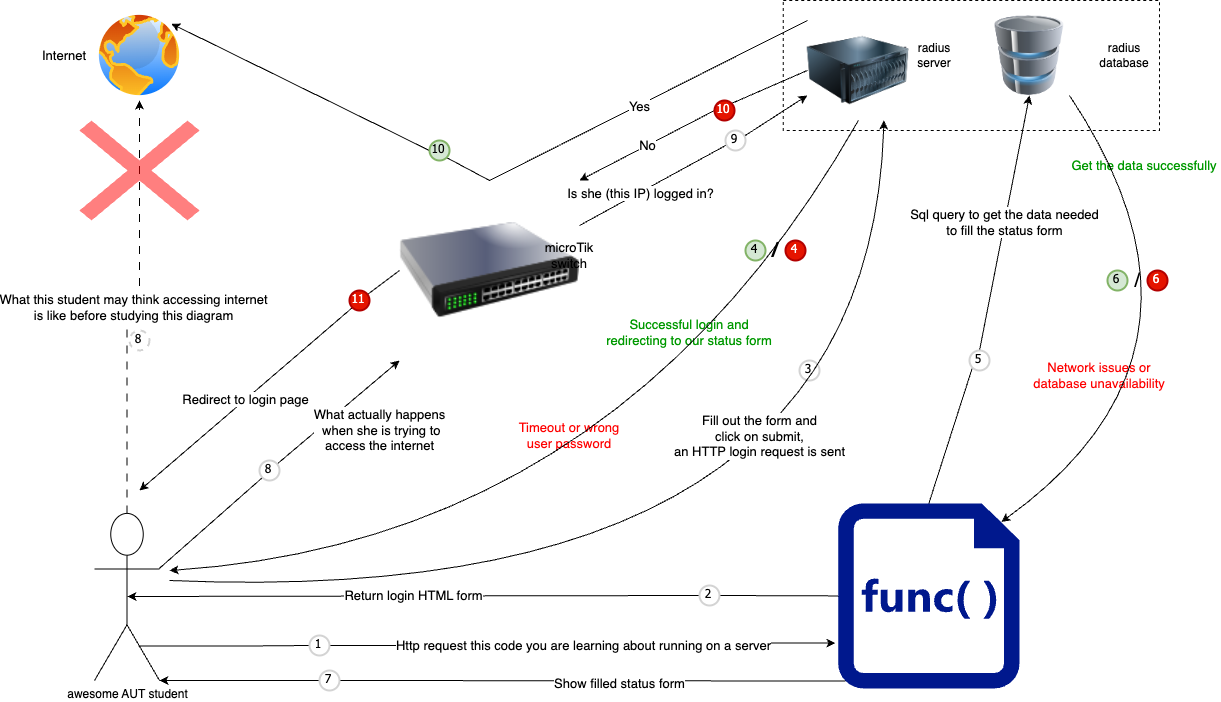

The diagram above was exported from draw.io. Its source (the exported page's mxGraphModel, read from the mxfile embedded in the PNG):
<mxGraphModel dx="1781" dy="615" grid="1" gridSize="10" guides="1" tooltips="1" connect="1" arrows="1" fold="1" page="1" pageScale="1" pageWidth="827" pageHeight="1169" math="0" shadow="0">
  <root>
    <mxCell id="0" />
    <mxCell id="1" parent="0" />
    <mxCell id="H7KppiuzuMAOnE_aYZi3-91" value="" style="rounded=0;whiteSpace=wrap;html=1;dashed=1;" vertex="1" parent="1">
      <mxGeometry x="713.7" width="376.3" height="130" as="geometry" />
    </mxCell>
    <mxCell id="H7KppiuzuMAOnE_aYZi3-3" value="&lt;font style=&quot;font-size: 13px;&quot;&gt;Http request this code you are learning about running on a server&lt;/font&gt;" style="edgeStyle=orthogonalEdgeStyle;rounded=0;orthogonalLoop=1;jettySize=auto;html=1;entryX=-0.015;entryY=0.755;entryDx=0;entryDy=0;entryPerimeter=0;startArrow=none;exitX=1;exitY=0.5;exitDx=0;exitDy=0;" edge="1" parent="1" source="H7KppiuzuMAOnE_aYZi3-57" target="H7KppiuzuMAOnE_aYZi3-33">
      <mxGeometry relative="1" as="geometry">
        <mxPoint x="250" y="520" as="sourcePoint" />
        <mxPoint x="610" y="390" as="targetPoint" />
      </mxGeometry>
    </mxCell>
    <mxCell id="H7KppiuzuMAOnE_aYZi3-14" value="&lt;font style=&quot;font-size: 13px;&quot;&gt;What this student may think accessing internet &lt;br&gt;is like before studying this diagram&lt;/font&gt;" style="edgeStyle=orthogonalEdgeStyle;orthogonalLoop=1;jettySize=auto;html=1;entryX=0.5;entryY=1;entryDx=0;entryDy=0;strokeColor=default;rounded=0;dashed=1;dashPattern=8 8;" edge="1" parent="1" source="H7KppiuzuMAOnE_aYZi3-1" target="H7KppiuzuMAOnE_aYZi3-22">
      <mxGeometry relative="1" as="geometry">
        <mxPoint x="140" y="130" as="targetPoint" />
        <mxPoint as="offset" />
      </mxGeometry>
    </mxCell>
    <mxCell id="H7KppiuzuMAOnE_aYZi3-1" value="awesome AUT student" style="shape=umlActor;verticalLabelPosition=bottom;verticalAlign=top;html=1;outlineConnect=0;" vertex="1" parent="1">
      <mxGeometry x="25" y="512.91" width="65" height="167.09" as="geometry" />
    </mxCell>
    <mxCell id="H7KppiuzuMAOnE_aYZi3-16" value="" style="shape=mxgraph.mockup.markup.redX;fillColor=#ff0000;html=1;shadow=0;whiteSpace=wrap;strokeColor=none;gradientColor=none;opacity=50;fillStyle=solid;" vertex="1" parent="1">
      <mxGeometry x="10" y="120" width="120" height="100" as="geometry" />
    </mxCell>
    <mxCell id="H7KppiuzuMAOnE_aYZi3-20" value="" style="image;html=1;image=img/lib/clip_art/networking/Switch_128x128.png" vertex="1" parent="1">
      <mxGeometry x="330" y="180" width="180" height="180" as="geometry" />
    </mxCell>
    <mxCell id="H7KppiuzuMAOnE_aYZi3-22" value="" style="aspect=fixed;perimeter=ellipsePerimeter;html=1;align=center;shadow=0;dashed=0;spacingTop=3;image;image=img/lib/active_directory/internet_globe.svg;" vertex="1" parent="1">
      <mxGeometry x="25" y="10" width="90" height="90" as="geometry" />
    </mxCell>
    <mxCell id="H7KppiuzuMAOnE_aYZi3-24" value="&lt;font style=&quot;font-size: 13px;&quot;&gt;What actually happens&lt;br&gt;&amp;nbsp;when she is trying to &lt;br&gt;access the internet&lt;/font&gt;" style="endArrow=classic;html=1;rounded=0;startArrow=none;entryX=0;entryY=1;entryDx=0;entryDy=0;" edge="1" parent="1" source="H7KppiuzuMAOnE_aYZi3-107" target="H7KppiuzuMAOnE_aYZi3-20">
      <mxGeometry x="0.2453" y="-41" width="50" height="50" relative="1" as="geometry">
        <mxPoint x="330" y="330" as="sourcePoint" />
        <mxPoint x="330" y="320" as="targetPoint" />
        <mxPoint as="offset" />
      </mxGeometry>
    </mxCell>
    <mxCell id="H7KppiuzuMAOnE_aYZi3-26" value="" style="endArrow=classic;html=1;rounded=0;exitX=1;exitY=0.25;exitDx=0;exitDy=0;entryX=0;entryY=0.75;entryDx=0;entryDy=0;startArrow=none;" edge="1" parent="1" source="H7KppiuzuMAOnE_aYZi3-108" target="H7KppiuzuMAOnE_aYZi3-38">
      <mxGeometry width="50" height="50" relative="1" as="geometry">
        <mxPoint x="540" y="150" as="sourcePoint" />
        <mxPoint x="610" y="90" as="targetPoint" />
      </mxGeometry>
    </mxCell>
    <mxCell id="H7KppiuzuMAOnE_aYZi3-28" value="" style="endArrow=classic;html=1;rounded=0;exitX=0;exitY=0.5;exitDx=0;exitDy=0;startArrow=none;entryX=1;entryY=0;entryDx=0;entryDy=0;" edge="1" parent="1" source="H7KppiuzuMAOnE_aYZi3-109" target="H7KppiuzuMAOnE_aYZi3-22">
      <mxGeometry width="50" height="50" relative="1" as="geometry">
        <mxPoint x="610" y="60" as="sourcePoint" />
        <mxPoint x="115" y="55" as="targetPoint" />
        <Array as="points" />
      </mxGeometry>
    </mxCell>
    <mxCell id="H7KppiuzuMAOnE_aYZi3-31" value="&lt;font style=&quot;font-size: 13px;&quot;&gt;Internet&lt;/font&gt;" style="text;html=1;strokeColor=none;fillColor=none;align=center;verticalAlign=middle;whiteSpace=wrap;rounded=0;" vertex="1" parent="1">
      <mxGeometry x="-35" y="40" width="60" height="30" as="geometry" />
    </mxCell>
    <mxCell id="H7KppiuzuMAOnE_aYZi3-32" value="&lt;font style=&quot;font-size: 13px;&quot;&gt;microTik switch&lt;/font&gt;" style="text;html=1;strokeColor=none;fillColor=none;align=center;verticalAlign=middle;whiteSpace=wrap;rounded=0;" vertex="1" parent="1">
      <mxGeometry x="470" y="240" width="60" height="30" as="geometry" />
    </mxCell>
    <mxCell id="H7KppiuzuMAOnE_aYZi3-33" value="" style="sketch=0;aspect=fixed;pointerEvents=1;shadow=0;dashed=0;html=1;strokeColor=none;labelPosition=center;verticalLabelPosition=bottom;verticalAlign=top;align=center;fillColor=#00188D;shape=mxgraph.mscae.enterprise.code_file" vertex="1" parent="1">
      <mxGeometry x="768.7" y="502.91" width="181.3" height="185" as="geometry" />
    </mxCell>
    <mxCell id="H7KppiuzuMAOnE_aYZi3-38" value="" style="image;html=1;image=img/lib/clip_art/computers/Server_128x128.png" vertex="1" parent="1">
      <mxGeometry x="737.75" y="20" width="102.25" height="100" as="geometry" />
    </mxCell>
    <mxCell id="H7KppiuzuMAOnE_aYZi3-39" value="radius &lt;br&gt;server" style="text;html=1;strokeColor=none;fillColor=none;align=center;verticalAlign=middle;whiteSpace=wrap;rounded=0;" vertex="1" parent="1">
      <mxGeometry x="820" y="40" width="90" height="30" as="geometry" />
    </mxCell>
    <mxCell id="H7KppiuzuMAOnE_aYZi3-45" value="&lt;font style=&quot;font-size: 13px;&quot;&gt;Return login HTML form&lt;/font&gt;" style="endArrow=classic;html=1;rounded=0;exitX=0;exitY=0.5;exitDx=0;exitDy=0;startArrow=none;" edge="1" parent="1" source="H7KppiuzuMAOnE_aYZi3-68">
      <mxGeometry width="50" height="50" relative="1" as="geometry">
        <mxPoint x="380" y="270" as="sourcePoint" />
        <mxPoint x="58" y="596" as="targetPoint" />
        <mxPoint as="offset" />
      </mxGeometry>
    </mxCell>
    <mxCell id="H7KppiuzuMAOnE_aYZi3-58" value="" style="edgeStyle=orthogonalEdgeStyle;rounded=0;orthogonalLoop=1;jettySize=auto;html=1;entryX=0;entryY=0.5;entryDx=0;entryDy=0;entryPerimeter=0;endArrow=none;exitX=0.677;exitY=0.794;exitDx=0;exitDy=0;exitPerimeter=0;" edge="1" parent="1" source="H7KppiuzuMAOnE_aYZi3-1" target="H7KppiuzuMAOnE_aYZi3-57">
      <mxGeometry relative="1" as="geometry">
        <mxPoint x="110" y="476" as="sourcePoint" />
        <mxPoint x="746" y="473" as="targetPoint" />
      </mxGeometry>
    </mxCell>
    <mxCell id="H7KppiuzuMAOnE_aYZi3-57" value="1" style="ellipse;whiteSpace=wrap;html=1;aspect=fixed;strokeWidth=2;fontFamily=Tahoma;spacingBottom=4;spacingRight=2;strokeColor=#d3d3d3;" vertex="1" parent="1">
      <mxGeometry x="240" y="635" width="20" height="20" as="geometry" />
    </mxCell>
    <mxCell id="H7KppiuzuMAOnE_aYZi3-70" value="" style="endArrow=none;html=1;rounded=0;entryX=1;entryY=0.5;entryDx=0;entryDy=0;exitX=0;exitY=0.5;exitDx=0;exitDy=0;exitPerimeter=0;" edge="1" parent="1" source="H7KppiuzuMAOnE_aYZi3-33" target="H7KppiuzuMAOnE_aYZi3-68">
      <mxGeometry width="50" height="50" relative="1" as="geometry">
        <mxPoint x="760" y="560" as="sourcePoint" />
        <mxPoint x="109" y="499" as="targetPoint" />
      </mxGeometry>
    </mxCell>
    <mxCell id="H7KppiuzuMAOnE_aYZi3-68" value="2" style="ellipse;whiteSpace=wrap;html=1;aspect=fixed;strokeWidth=2;fontFamily=Tahoma;spacingBottom=4;spacingRight=2;strokeColor=#d3d3d3;" vertex="1" parent="1">
      <mxGeometry x="630" y="585" width="20" height="20" as="geometry" />
    </mxCell>
    <mxCell id="H7KppiuzuMAOnE_aYZi3-71" value="3" style="ellipse;whiteSpace=wrap;html=1;aspect=fixed;strokeWidth=2;fontFamily=Tahoma;spacingBottom=4;spacingRight=2;strokeColor=#d3d3d3;" vertex="1" parent="1">
      <mxGeometry x="730" y="360" width="20" height="20" as="geometry" />
    </mxCell>
    <mxCell id="H7KppiuzuMAOnE_aYZi3-75" value="4" style="ellipse;whiteSpace=wrap;html=1;aspect=fixed;strokeWidth=2;fontFamily=Tahoma;spacingBottom=4;spacingRight=2;strokeColor=#82b366;fillColor=#d5e8d4;" vertex="1" parent="1">
      <mxGeometry x="676" y="240" width="20" height="20" as="geometry" />
    </mxCell>
    <mxCell id="H7KppiuzuMAOnE_aYZi3-77" value="4" style="ellipse;whiteSpace=wrap;html=1;aspect=fixed;strokeWidth=2;fontFamily=Tahoma;spacingBottom=4;spacingRight=2;strokeColor=#B20000;fillColor=#e51400;fontColor=#ffffff;" vertex="1" parent="1">
      <mxGeometry x="716" y="240" width="20" height="20" as="geometry" />
    </mxCell>
    <mxCell id="H7KppiuzuMAOnE_aYZi3-79" value="/" style="text;html=1;strokeColor=none;fillColor=none;align=center;verticalAlign=middle;whiteSpace=wrap;rounded=0;fontStyle=1;fontSize=20;" vertex="1" parent="1">
      <mxGeometry x="676" y="237.5" width="60" height="25" as="geometry" />
    </mxCell>
    <mxCell id="H7KppiuzuMAOnE_aYZi3-82" value="&lt;font style=&quot;font-size: 13px;&quot; color=&quot;#ff0000&quot;&gt;Timeout or wrong user password&lt;/font&gt;" style="text;html=1;strokeColor=none;fillColor=none;align=center;verticalAlign=middle;whiteSpace=wrap;rounded=0;" vertex="1" parent="1">
      <mxGeometry x="445" y="420" width="110" height="30" as="geometry" />
    </mxCell>
    <mxCell id="H7KppiuzuMAOnE_aYZi3-85" value="" style="image;html=1;image=img/lib/clip_art/computers/Database_128x128.png" vertex="1" parent="1">
      <mxGeometry x="920" y="15" width="80" height="80" as="geometry" />
    </mxCell>
    <mxCell id="H7KppiuzuMAOnE_aYZi3-86" value="radius database" style="text;html=1;strokeColor=none;fillColor=none;align=center;verticalAlign=middle;whiteSpace=wrap;rounded=0;" vertex="1" parent="1">
      <mxGeometry x="1020" y="40" width="70" height="30" as="geometry" />
    </mxCell>
    <mxCell id="H7KppiuzuMAOnE_aYZi3-92" value="&lt;font style=&quot;font-size: 13px;&quot;&gt;Sql query to get the data needed &lt;br&gt;to fill the status form&lt;/font&gt;" style="endArrow=classic;html=1;rounded=0;entryX=0.5;entryY=1;entryDx=0;entryDy=0;exitX=0.5;exitY=0;exitDx=0;exitDy=0;exitPerimeter=0;startArrow=none;" edge="1" parent="1" source="H7KppiuzuMAOnE_aYZi3-93" target="H7KppiuzuMAOnE_aYZi3-85">
      <mxGeometry x="0.0021" width="50" height="50" relative="1" as="geometry">
        <mxPoint x="570" y="310" as="sourcePoint" />
        <mxPoint x="620" y="260" as="targetPoint" />
        <mxPoint as="offset" />
      </mxGeometry>
    </mxCell>
    <mxCell id="H7KppiuzuMAOnE_aYZi3-95" value="6" style="ellipse;whiteSpace=wrap;html=1;aspect=fixed;strokeWidth=2;fontFamily=Tahoma;spacingBottom=4;spacingRight=2;strokeColor=#82b366;fillColor=#d5e8d4;" vertex="1" parent="1">
      <mxGeometry x="1038" y="270" width="20" height="20" as="geometry" />
    </mxCell>
    <mxCell id="H7KppiuzuMAOnE_aYZi3-98" value="&lt;font style=&quot;font-size: 20px;&quot;&gt;/&lt;/font&gt;" style="text;html=1;strokeColor=none;fillColor=none;align=center;verticalAlign=middle;whiteSpace=wrap;rounded=0;" vertex="1" parent="1">
      <mxGeometry x="1038" y="265" width="60" height="30" as="geometry" />
    </mxCell>
    <mxCell id="H7KppiuzuMAOnE_aYZi3-99" value="6" style="ellipse;whiteSpace=wrap;html=1;aspect=fixed;strokeWidth=2;fontFamily=Tahoma;spacingBottom=4;spacingRight=2;strokeColor=#B20000;fillColor=#e51400;fontColor=#ffffff;" vertex="1" parent="1">
      <mxGeometry x="1078" y="270" width="20" height="20" as="geometry" />
    </mxCell>
    <mxCell id="H7KppiuzuMAOnE_aYZi3-100" value="&lt;font style=&quot;font-size: 13px;&quot; color=&quot;#009900&quot;&gt;Get the data successfully&lt;/font&gt;" style="text;html=1;strokeColor=none;fillColor=none;align=center;verticalAlign=middle;whiteSpace=wrap;rounded=0;" vertex="1" parent="1">
      <mxGeometry x="1000" y="150" width="150" height="30" as="geometry" />
    </mxCell>
    <mxCell id="H7KppiuzuMAOnE_aYZi3-101" value="&lt;font style=&quot;font-size: 13px;&quot; color=&quot;#ff0000&quot;&gt;Network issues or database unavailability&lt;/font&gt;" style="text;html=1;strokeColor=none;fillColor=none;align=center;verticalAlign=middle;whiteSpace=wrap;rounded=0;" vertex="1" parent="1">
      <mxGeometry x="960" y="360" width="140" height="30" as="geometry" />
    </mxCell>
    <mxCell id="H7KppiuzuMAOnE_aYZi3-102" value="" style="endArrow=classic;html=1;rounded=0;exitX=0;exitY=0.5;exitDx=0;exitDy=0;entryX=1;entryY=1;entryDx=0;entryDy=0;entryPerimeter=0;startArrow=none;" edge="1" parent="1" source="H7KppiuzuMAOnE_aYZi3-104" target="H7KppiuzuMAOnE_aYZi3-1">
      <mxGeometry width="50" height="50" relative="1" as="geometry">
        <mxPoint x="250" y="644" as="sourcePoint" />
        <mxPoint x="105" y="646.0899999999999" as="targetPoint" />
      </mxGeometry>
    </mxCell>
    <mxCell id="H7KppiuzuMAOnE_aYZi3-106" value="8" style="ellipse;whiteSpace=wrap;html=1;aspect=fixed;strokeWidth=2;fontFamily=Tahoma;spacingBottom=4;spacingRight=2;strokeColor=#d3d3d3;dashed=1;" vertex="1" parent="1">
      <mxGeometry x="60" y="330" width="20" height="20" as="geometry" />
    </mxCell>
    <mxCell id="H7KppiuzuMAOnE_aYZi3-114" value="&lt;font style=&quot;font-size: 13px;&quot;&gt;No&lt;/font&gt;" style="endArrow=classic;html=1;rounded=0;exitX=0;exitY=0.5;exitDx=0;exitDy=0;entryX=1;entryY=0;entryDx=0;entryDy=0;startArrow=none;" edge="1" parent="1" source="H7KppiuzuMAOnE_aYZi3-115" target="H7KppiuzuMAOnE_aYZi3-20">
      <mxGeometry width="50" height="50" relative="1" as="geometry">
        <mxPoint x="510" y="320" as="sourcePoint" />
        <mxPoint x="470" y="180" as="targetPoint" />
      </mxGeometry>
    </mxCell>
    <mxCell id="H7KppiuzuMAOnE_aYZi3-117" value="&lt;font style=&quot;font-size: 13px;&quot;&gt;Redirect to login page&lt;/font&gt;" style="endArrow=classic;html=1;rounded=0;startArrow=none;exitX=0;exitY=1;exitDx=0;exitDy=0;" edge="1" parent="1" source="H7KppiuzuMAOnE_aYZi3-116">
      <mxGeometry x="0.0028" width="50" height="50" relative="1" as="geometry">
        <mxPoint x="280" y="300" as="sourcePoint" />
        <mxPoint x="70" y="490" as="targetPoint" />
        <Array as="points" />
        <mxPoint as="offset" />
      </mxGeometry>
    </mxCell>
    <mxCell id="H7KppiuzuMAOnE_aYZi3-123" value="" style="endArrow=none;html=1;rounded=0;entryX=0;entryY=1;entryDx=0;entryDy=0;exitX=0.5;exitY=0;exitDx=0;exitDy=0;exitPerimeter=0;" edge="1" parent="1" source="H7KppiuzuMAOnE_aYZi3-33" target="H7KppiuzuMAOnE_aYZi3-93">
      <mxGeometry x="0.0002" width="50" height="50" relative="1" as="geometry">
        <mxPoint x="831" y="446" as="sourcePoint" />
        <mxPoint x="960" y="95" as="targetPoint" />
        <mxPoint as="offset" />
      </mxGeometry>
    </mxCell>
    <mxCell id="H7KppiuzuMAOnE_aYZi3-93" value="5" style="ellipse;whiteSpace=wrap;html=1;aspect=fixed;strokeWidth=2;fontFamily=Tahoma;spacingBottom=4;spacingRight=2;strokeColor=#d3d3d3;" vertex="1" parent="1">
      <mxGeometry x="900" y="350" width="20" height="20" as="geometry" />
    </mxCell>
    <mxCell id="H7KppiuzuMAOnE_aYZi3-124" value="" style="endArrow=classic;html=1;exitX=1;exitY=1;exitDx=0;exitDy=0;entryX=0.9;entryY=0.1;entryDx=0;entryDy=0;entryPerimeter=0;curved=1;" edge="1" parent="1" source="H7KppiuzuMAOnE_aYZi3-85" target="H7KppiuzuMAOnE_aYZi3-33">
      <mxGeometry width="50" height="50" relative="1" as="geometry">
        <mxPoint x="630" y="270" as="sourcePoint" />
        <mxPoint x="680" y="220" as="targetPoint" />
        <Array as="points">
          <mxPoint x="1170" y="350" />
        </Array>
      </mxGeometry>
    </mxCell>
    <mxCell id="H7KppiuzuMAOnE_aYZi3-132" value="" style="endArrow=none;html=1;rounded=0;exitX=0.04;exitY=0.96;exitDx=0;exitDy=0;exitPerimeter=0;entryX=1;entryY=0.5;entryDx=0;entryDy=0;" edge="1" parent="1" source="H7KppiuzuMAOnE_aYZi3-33" target="H7KppiuzuMAOnE_aYZi3-104">
      <mxGeometry width="50" height="50" relative="1" as="geometry">
        <mxPoint x="766" y="584" as="sourcePoint" />
        <mxPoint x="110" y="580" as="targetPoint" />
      </mxGeometry>
    </mxCell>
    <mxCell id="H7KppiuzuMAOnE_aYZi3-133" value="&lt;font style=&quot;font-size: 13px;&quot;&gt;Show filled status form&lt;/font&gt;" style="edgeLabel;html=1;align=center;verticalAlign=middle;resizable=0;points=[];" vertex="1" connectable="0" parent="H7KppiuzuMAOnE_aYZi3-132">
      <mxGeometry x="-0.2269" relative="1" as="geometry">
        <mxPoint x="-30" y="2" as="offset" />
      </mxGeometry>
    </mxCell>
    <mxCell id="H7KppiuzuMAOnE_aYZi3-104" value="7" style="ellipse;whiteSpace=wrap;html=1;aspect=fixed;strokeWidth=2;fontFamily=Tahoma;spacingBottom=4;spacingRight=2;strokeColor=#d3d3d3;" vertex="1" parent="1">
      <mxGeometry x="250" y="670" width="20" height="20" as="geometry" />
    </mxCell>
    <mxCell id="H7KppiuzuMAOnE_aYZi3-138" value="" style="endArrow=none;html=1;rounded=0;entryX=0;entryY=1;entryDx=0;entryDy=0;" edge="1" parent="1" source="H7KppiuzuMAOnE_aYZi3-1" target="H7KppiuzuMAOnE_aYZi3-107">
      <mxGeometry x="0.0001" width="50" height="50" relative="1" as="geometry">
        <mxPoint x="105" y="541" as="sourcePoint" />
        <mxPoint x="390" y="260" as="targetPoint" />
        <mxPoint as="offset" />
      </mxGeometry>
    </mxCell>
    <mxCell id="H7KppiuzuMAOnE_aYZi3-107" value="8" style="ellipse;whiteSpace=wrap;html=1;aspect=fixed;strokeWidth=2;fontFamily=Tahoma;spacingBottom=4;spacingRight=2;strokeColor=#d3d3d3;" vertex="1" parent="1">
      <mxGeometry x="190" y="460" width="20" height="20" as="geometry" />
    </mxCell>
    <mxCell id="H7KppiuzuMAOnE_aYZi3-142" value="" style="endArrow=none;html=1;rounded=0;entryX=1;entryY=1;entryDx=0;entryDy=0;exitX=0;exitY=0;exitDx=0;exitDy=0;" edge="1" parent="1" source="H7KppiuzuMAOnE_aYZi3-38" target="H7KppiuzuMAOnE_aYZi3-109">
      <mxGeometry width="50" height="50" relative="1" as="geometry">
        <mxPoint x="690" y="30" as="sourcePoint" />
        <mxPoint x="115" y="55" as="targetPoint" />
        <Array as="points">
          <mxPoint x="420" y="180" />
        </Array>
      </mxGeometry>
    </mxCell>
    <mxCell id="H7KppiuzuMAOnE_aYZi3-143" value="&lt;font style=&quot;font-size: 13px;&quot;&gt;Yes&lt;/font&gt;" style="edgeLabel;html=1;align=center;verticalAlign=middle;resizable=0;points=[];" vertex="1" connectable="0" parent="H7KppiuzuMAOnE_aYZi3-142">
      <mxGeometry x="-0.0629" y="1" relative="1" as="geometry">
        <mxPoint as="offset" />
      </mxGeometry>
    </mxCell>
    <mxCell id="H7KppiuzuMAOnE_aYZi3-109" value="10&lt;br&gt;" style="ellipse;whiteSpace=wrap;html=1;aspect=fixed;strokeWidth=2;fontFamily=Tahoma;spacingBottom=4;spacingRight=2;strokeColor=#82b366;fillColor=#d5e8d4;" vertex="1" parent="1">
      <mxGeometry x="360" y="140" width="20" height="20" as="geometry" />
    </mxCell>
    <mxCell id="H7KppiuzuMAOnE_aYZi3-144" value="" style="endArrow=none;html=1;rounded=0;exitX=0;exitY=0.5;exitDx=0;exitDy=0;entryX=1;entryY=0;entryDx=0;entryDy=0;" edge="1" parent="1" source="H7KppiuzuMAOnE_aYZi3-38" target="H7KppiuzuMAOnE_aYZi3-115">
      <mxGeometry width="50" height="50" relative="1" as="geometry">
        <mxPoint x="738" y="70" as="sourcePoint" />
        <mxPoint x="470" y="180" as="targetPoint" />
      </mxGeometry>
    </mxCell>
    <mxCell id="H7KppiuzuMAOnE_aYZi3-115" value="10" style="ellipse;whiteSpace=wrap;html=1;aspect=fixed;strokeWidth=2;fontFamily=Tahoma;spacingBottom=4;spacingRight=2;strokeColor=#B20000;fillColor=#e51400;fontColor=#ffffff;" vertex="1" parent="1">
      <mxGeometry x="645" y="100" width="20" height="20" as="geometry" />
    </mxCell>
    <mxCell id="H7KppiuzuMAOnE_aYZi3-146" value="" style="endArrow=none;html=1;rounded=0;exitX=0;exitY=0.5;exitDx=0;exitDy=0;" edge="1" parent="1" source="H7KppiuzuMAOnE_aYZi3-20" target="H7KppiuzuMAOnE_aYZi3-116">
      <mxGeometry width="50" height="50" relative="1" as="geometry">
        <mxPoint x="330" y="250" as="sourcePoint" />
        <mxPoint x="70" y="490" as="targetPoint" />
      </mxGeometry>
    </mxCell>
    <mxCell id="H7KppiuzuMAOnE_aYZi3-116" value="11" style="ellipse;whiteSpace=wrap;html=1;aspect=fixed;strokeWidth=2;fontFamily=Tahoma;spacingBottom=4;spacingRight=2;strokeColor=#B20000;fillColor=#e51400;fontColor=#ffffff;" vertex="1" parent="1">
      <mxGeometry x="280" y="290" width="20" height="20" as="geometry" />
    </mxCell>
    <mxCell id="H7KppiuzuMAOnE_aYZi3-152" value="" style="endArrow=classic;html=1;entryX=0.75;entryY=1;entryDx=0;entryDy=0;curved=1;" edge="1" parent="1" target="H7KppiuzuMAOnE_aYZi3-38">
      <mxGeometry width="50" height="50" relative="1" as="geometry">
        <mxPoint x="100" y="580" as="sourcePoint" />
        <mxPoint x="500" y="370" as="targetPoint" />
        <Array as="points">
          <mxPoint x="800" y="610" />
        </Array>
      </mxGeometry>
    </mxCell>
    <mxCell id="H7KppiuzuMAOnE_aYZi3-154" value="&lt;font style=&quot;font-size: 13px;&quot;&gt;Fill out the form and &lt;br&gt;click on submit, &lt;br&gt;an HTTP login request is sent&lt;/font&gt;" style="edgeLabel;html=1;align=center;verticalAlign=middle;resizable=0;points=[];" vertex="1" connectable="0" parent="H7KppiuzuMAOnE_aYZi3-152">
      <mxGeometry x="0.465" y="116" relative="1" as="geometry">
        <mxPoint as="offset" />
      </mxGeometry>
    </mxCell>
    <mxCell id="H7KppiuzuMAOnE_aYZi3-153" value="&lt;span style=&quot;color: rgb(0, 153, 0); font-family: Helvetica; font-size: 13px; font-style: normal; font-variant-ligatures: normal; font-variant-caps: normal; font-weight: 400; letter-spacing: normal; orphans: 2; text-indent: 0px; text-transform: none; widows: 2; word-spacing: 0px; -webkit-text-stroke-width: 0px; background-color: rgb(255, 255, 255); text-decoration-thickness: initial; text-decoration-style: initial; text-decoration-color: initial; float: none; display: inline !important;&quot;&gt;Successful login and&lt;/span&gt;&lt;br style=&quot;border-color: var(--border-color); color: rgb(0, 153, 0); font-family: Helvetica; font-size: 13px; font-style: normal; font-variant-ligatures: normal; font-variant-caps: normal; font-weight: 400; letter-spacing: normal; orphans: 2; text-indent: 0px; text-transform: none; widows: 2; word-spacing: 0px; -webkit-text-stroke-width: 0px; background-color: rgb(255, 255, 255); text-decoration-thickness: initial; text-decoration-style: initial; text-decoration-color: initial; scroll-behavior: auto !important;&quot;&gt;&lt;span style=&quot;color: rgb(0, 153, 0); font-family: Helvetica; font-size: 13px; font-style: normal; font-variant-ligatures: normal; font-variant-caps: normal; font-weight: 400; letter-spacing: normal; orphans: 2; text-indent: 0px; text-transform: none; widows: 2; word-spacing: 0px; -webkit-text-stroke-width: 0px; background-color: rgb(255, 255, 255); text-decoration-thickness: initial; text-decoration-style: initial; text-decoration-color: initial; float: none; display: inline !important;&quot;&gt;redirecting to our status form&lt;/span&gt;" style="text;whiteSpace=wrap;html=1;align=center;" vertex="1" parent="1">
      <mxGeometry x="520" y="310" width="200" height="50" as="geometry" />
    </mxCell>
    <mxCell id="H7KppiuzuMAOnE_aYZi3-155" value="" style="endArrow=classic;html=1;exitX=0.5;exitY=1;exitDx=0;exitDy=0;curved=1;" edge="1" parent="1" source="H7KppiuzuMAOnE_aYZi3-38">
      <mxGeometry width="50" height="50" relative="1" as="geometry">
        <mxPoint x="450" y="390" as="sourcePoint" />
        <mxPoint x="100" y="570" as="targetPoint" />
        <Array as="points">
          <mxPoint x="550" y="540" />
        </Array>
      </mxGeometry>
    </mxCell>
    <mxCell id="H7KppiuzuMAOnE_aYZi3-157" value="" style="endArrow=none;html=1;rounded=0;exitX=1;exitY=0.25;exitDx=0;exitDy=0;entryX=0;entryY=0.75;entryDx=0;entryDy=0;" edge="1" parent="1" source="H7KppiuzuMAOnE_aYZi3-20" target="H7KppiuzuMAOnE_aYZi3-108">
      <mxGeometry width="50" height="50" relative="1" as="geometry">
        <mxPoint x="510" y="225" as="sourcePoint" />
        <mxPoint x="738" y="95" as="targetPoint" />
      </mxGeometry>
    </mxCell>
    <mxCell id="H7KppiuzuMAOnE_aYZi3-158" value="&lt;font style=&quot;font-size: 13px;&quot;&gt;Is she (this IP) logged in?&lt;/font&gt;" style="edgeLabel;html=1;align=center;verticalAlign=middle;resizable=0;points=[];" vertex="1" connectable="0" parent="H7KppiuzuMAOnE_aYZi3-157">
      <mxGeometry x="-0.1765" y="-1" relative="1" as="geometry">
        <mxPoint x="-1" as="offset" />
      </mxGeometry>
    </mxCell>
    <mxCell id="H7KppiuzuMAOnE_aYZi3-108" value="9" style="ellipse;whiteSpace=wrap;html=1;aspect=fixed;strokeWidth=2;fontFamily=Tahoma;spacingBottom=4;spacingRight=2;strokeColor=#d3d3d3;" vertex="1" parent="1">
      <mxGeometry x="656" y="130" width="20" height="20" as="geometry" />
    </mxCell>
  </root>
</mxGraphModel>